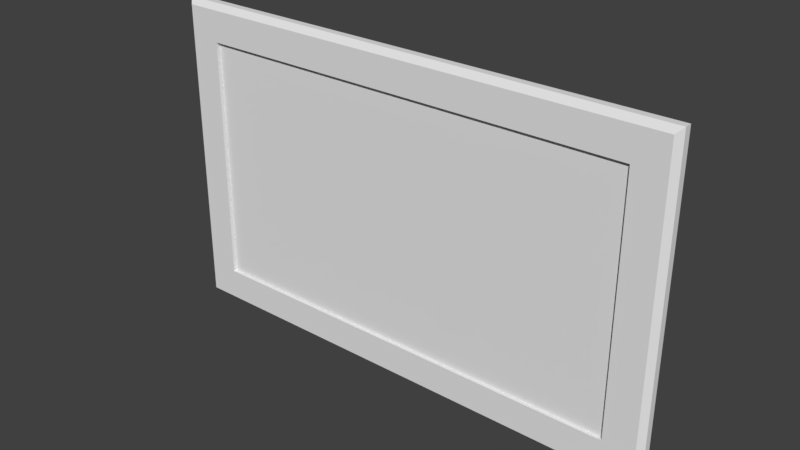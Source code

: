 # Source: Lichtsteuerung.blend  (saved by Blender 2.79.0; exported with 4.5.12 LTS)
import bpy
from mathutils import Matrix  # noqa: F401  (used for matrix-valued properties, if any)

bpy.ops.wm.read_factory_settings(use_empty=True)
scene = bpy.context.scene
scene.name = 'Scene'

# ---- collections
col_collection_1 = bpy.data.collections.new('Collection 1'); scene.collection.children.link(col_collection_1)

# ---- materials (node trees are filled in below, after node groups)
mat_kr = bpy.data.materials.new('KR')
mat_kr.alpha_threshold = 0.0
mat_kr.use_transparent_shadow = False
mat_kr.roughness = 0.5
mat_lightcontrolscreen = bpy.data.materials.new('LightControlScreen')
mat_lightcontrolscreen.alpha_threshold = 0.0
mat_lightcontrolscreen.use_transparent_shadow = False
mat_lightcontrolscreen.roughness = 0.5

# ---- material node trees

# ---- world
world_world = bpy.data.worlds.new('World'); scene.world = world_world
world_world.color = (0.05088, 0.05088, 0.05088)
world_world.use_sun_shadow = False
world_world.sun_shadow_jitter_overblur = 0.0
world_world.cycles.sampling_method = 'MANUAL'

# ---- meshes
me_lichtstuerung = bpy.data.meshes.new('Lichtstuerung')
me_lichtstuerung.from_pydata([(-0.0875, -0.14, 0.0), (0.0875, -0.14, 0.0), (-0.0875, 0.14, 0.0), (0.0875, 0.14, 0.0), (0.0675, 0.12, 0.005), (-0.0675, 0.12, 0.005), (0.0675, -0.12, 0.005), (-0.0675, -0.12, 0.005), (-0.0675, 0.12, 0.007), (-0.0675, -0.12, 0.007), (0.0675, -0.12, 0.007), (0.0675, 0.12, 0.007), (-0.0875, -0.14, 0.003982), (-0.08448, -0.137, 0.007), (0.0875, -0.14, 0.003982), (0.08448, -0.137, 0.007), (-0.08448, 0.137, 0.007), (-0.0875, 0.14, 0.003982), (0.08448, 0.137, 0.007), (0.0875, 0.14, 0.003982)], [], [(0, 1, 14, 12), (16, 8, 11, 18), (18, 11, 10, 15), (15, 10, 9, 13), (5, 8, 9, 7), (6, 10, 11, 4), (4, 11, 8, 5), (7, 9, 10, 6), (1, 3, 19, 14), (3, 2, 17, 19), (2, 0, 12, 17), (17, 12, 13, 16), (12, 14, 15, 13), (19, 17, 16, 18), (14, 19, 18, 15), (13, 9, 8, 16)])
_uv = me_lichtstuerung.uv_layers.new(name='UVMap')
_uv.uv.foreach_set('vector', [0.9621, 0.7077, 0.9621, 0.6411, 0.9636, 0.6411, 0.9636, 0.7077, 0.9589, 0.7065, 0.9524, 0.7001, 0.9524, 0.6487, 0.9589, 0.6422, 0.09957, 0.4347, 0.09349, 0.4408, 0.007487, 0.4408, 0.001401, 0.4347, 0.9652, 0.6422, 0.9717, 0.6487, 0.9717, 0.7001, 0.9652, 0.7065, 0.09335, 0.4201, 0.09333, 0.4216, 0.007333, 0.4216, 0.007346, 0.4201, 0.007473, 0.4423, 0.007487, 0.4408, 0.09349, 0.4408, 0.09347, 0.4423, 0.9515, 0.6487, 0.9524, 0.6487, 0.9524, 0.7001, 0.9515, 0.7001, 0.9726, 0.7001, 0.9717, 0.7001, 0.9717, 0.6487, 0.9726, 0.6487, 0.0001696, 0.4312, 0.1006, 0.4312, 0.1007, 0.433, 0.0001747, 0.433, 0.962, 0.6411, 0.962, 0.7077, 0.9605, 0.7077, 0.9605, 0.6411, 0.1007, 0.4312, 0.0001747, 0.4312, 0.0001696, 0.4294, 0.1006, 0.4294, 0.1006, 0.4294, 0.0001696, 0.4294, 0.001248, 0.4277, 0.09942, 0.4277, 0.9636, 0.7077, 0.9636, 0.6411, 0.9652, 0.6422, 0.9652, 0.7065, 0.9605, 0.6411, 0.9605, 0.7077, 0.9589, 0.7065, 0.9589, 0.6422, 0.0001747, 0.433, 0.1007, 0.433, 0.09957, 0.4347, 0.001401, 0.4347, 0.001248, 0.4277, 0.007333, 0.4216, 0.09333, 0.4216, 0.09942, 0.4277])
me_lichtstuerung.materials.append(mat_kr)
me_lichtstuerung.use_remesh_preserve_volume = False
me_lichtstuerung.use_remesh_preserve_attributes = False
me_lichtstuerung.use_mirror_vertex_groups = False
me_lichtstuerung.update()
me_lightcontrolscreen = bpy.data.meshes.new('LightControlScreen')
me_lightcontrolscreen.from_pydata([(0.0675, 0.12, 0.005), (-0.0675, 0.12, 0.005), (0.0675, -0.12, 0.005), (-0.0675, -0.12, 0.005)], [], [(3, 2, 0, 1)])
_uv = me_lightcontrolscreen.uv_layers.new(name='UVMap')
_uv.uv.foreach_set('vector', [0.0001001, 0.9999, 9.998e-05, 9.998e-05, 0.9999, 9.998e-05, 0.9999, 0.9999])
me_lightcontrolscreen.materials.append(mat_lightcontrolscreen)
me_lightcontrolscreen.use_remesh_preserve_volume = False
me_lightcontrolscreen.use_remesh_preserve_attributes = False
me_lightcontrolscreen.use_mirror_vertex_groups = False
me_lightcontrolscreen.update()

# ---- objects
ob_lichtsteuerung = bpy.data.objects.new('Lichtsteuerung', me_lichtstuerung)
ob_lightcontrolscreen = bpy.data.objects.new('LightControlScreen', me_lightcontrolscreen)

# ---- transforms, parenting, visibility, modifiers, constraints
ob_lichtsteuerung.location = (0.0, 0.0, 0.0)
ob_lichtsteuerung.rotation_euler = (1.571, 1.571, 0.0)
ob_lichtsteuerung.lineart.crease_threshold = 0.0
ob_lightcontrolscreen.parent = ob_lichtsteuerung
ob_lightcontrolscreen.matrix_parent_inverse = Matrix(((1.192e-07, 0.0, -1.0, 1.51), (1.0, -2.98e-08, 7.55e-08, 1.32), (0.0, -1.0, 0.0, 3.6), (0.0, 0.0, 0.0, 1.0)))
ob_lightcontrolscreen.location = (-1.32, 3.6, 1.51)
ob_lightcontrolscreen.rotation_euler = (1.571, 1.571, 0.0)
ob_lightcontrolscreen.lineart.crease_threshold = 0.0

# ---- collection membership
col_collection_1.objects.link(ob_lichtsteuerung)
col_collection_1.objects.link(ob_lightcontrolscreen)

# ---- scene / render settings (as saved in the file)
scene.frame_start = 1; scene.frame_end = 250; scene.frame_set(1)
scene.render.engine = 'BLENDER_EEVEE_NEXT'
scene.render.resolution_percentage = 50
scene.render.dither_intensity = 0.0
scene.cycles.use_denoising = False
scene.cycles.samples = 128
scene.cycles.sampling_pattern = 'TABULATED_SOBOL'
scene.cycles.use_adaptive_sampling = False
scene.cycles.use_light_tree = False
scene.cycles.blur_glossy = 0.0
scene.cycles.sample_clamp_indirect = 0.0
scene.view_settings.view_transform = 'Standard'
bpy.context.view_layer.update()

# ---- added for rendering (the .blend has no active camera and no usable light): camera, sun
cam_auto = bpy.data.cameras.new('AutoCamera')
cam_auto.lens = 50.0
cam_auto.sensor_width = 36.0
cam_auto.clip_end = 1000.0
ob_auto_camera = bpy.data.objects.new('AutoCamera', cam_auto)
scene.collection.objects.link(ob_auto_camera)
ob_auto_camera.location = (0.305568, -0.370182, 0.244454)
ob_auto_camera.rotation_euler = (1.09748, -7.21219e-08, 0.694738)
scene.camera = ob_auto_camera
light_auto_sun = bpy.data.lights.new('AutoSun', 'SUN')
light_auto_sun.energy = 3.0
light_auto_sun.angle = 0.0523599
ob_auto_sun = bpy.data.objects.new('AutoSun', light_auto_sun)
scene.collection.objects.link(ob_auto_sun)
ob_auto_sun.rotation_euler = (0.872665, 0.174533, 0.523599)
bpy.context.view_layer.update()
